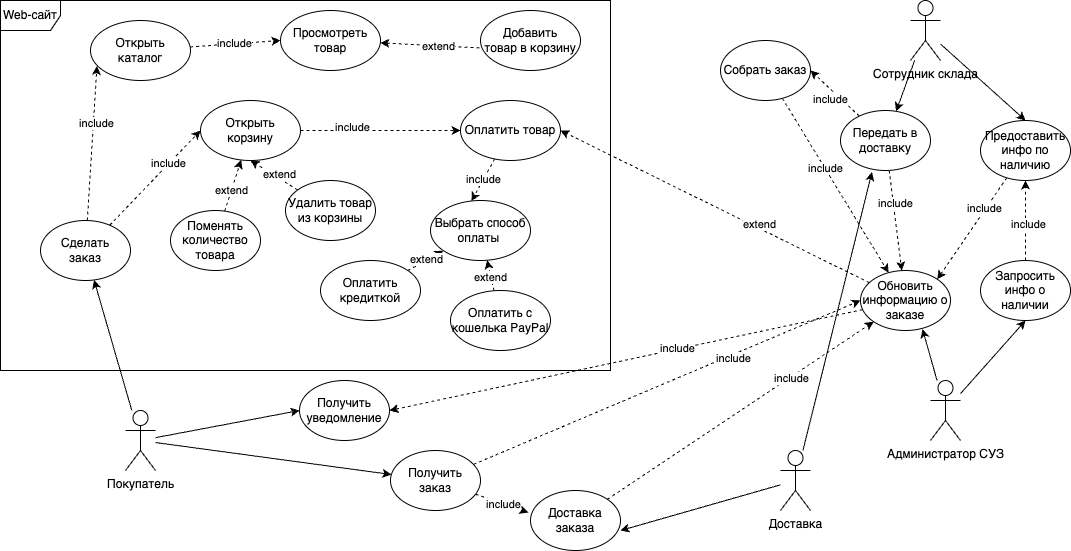

The diagram above was exported from draw.io. Its source (the exported page's mxGraphModel, read from the mxfile embedded in the PNG):
<mxGraphModel dx="1194" dy="647" grid="1" gridSize="10" guides="1" tooltips="1" connect="1" arrows="1" fold="1" page="1" pageScale="1" pageWidth="827" pageHeight="1169" math="0" shadow="0">
  <root>
    <mxCell id="0" />
    <mxCell id="1" parent="0" />
    <mxCell id="WyOcVanOIJ4ZaRN0CzTB-20" style="rounded=0;orthogonalLoop=1;jettySize=auto;html=1;" parent="1" source="WyOcVanOIJ4ZaRN0CzTB-1" target="WyOcVanOIJ4ZaRN0CzTB-16" edge="1">
      <mxGeometry relative="1" as="geometry" />
    </mxCell>
    <mxCell id="WyOcVanOIJ4ZaRN0CzTB-38" style="rounded=0;orthogonalLoop=1;jettySize=auto;html=1;" parent="1" source="WyOcVanOIJ4ZaRN0CzTB-1" target="WyOcVanOIJ4ZaRN0CzTB-37" edge="1">
      <mxGeometry relative="1" as="geometry" />
    </mxCell>
    <mxCell id="H1cTng9zTVtbDaIn8ovm-42" style="rounded=0;orthogonalLoop=1;jettySize=auto;html=1;entryX=0;entryY=0.5;entryDx=0;entryDy=0;" edge="1" parent="1" source="WyOcVanOIJ4ZaRN0CzTB-1" target="H1cTng9zTVtbDaIn8ovm-41">
      <mxGeometry relative="1" as="geometry" />
    </mxCell>
    <mxCell id="WyOcVanOIJ4ZaRN0CzTB-1" value="Покупатель" style="shape=umlActor;verticalLabelPosition=bottom;verticalAlign=top;html=1;outlineConnect=0;" parent="1" vertex="1">
      <mxGeometry x="195" y="420" width="30" height="60" as="geometry" />
    </mxCell>
    <mxCell id="WyOcVanOIJ4ZaRN0CzTB-58" style="rounded=0;orthogonalLoop=1;jettySize=auto;html=1;entryX=1;entryY=0.667;entryDx=0;entryDy=0;entryPerimeter=0;" parent="1" source="WyOcVanOIJ4ZaRN0CzTB-2" target="WyOcVanOIJ4ZaRN0CzTB-57" edge="1">
      <mxGeometry relative="1" as="geometry" />
    </mxCell>
    <mxCell id="H1cTng9zTVtbDaIn8ovm-33" style="rounded=0;orthogonalLoop=1;jettySize=auto;html=1;entryX=0.35;entryY=1.025;entryDx=0;entryDy=0;entryPerimeter=0;" edge="1" parent="1" source="WyOcVanOIJ4ZaRN0CzTB-2" target="WyOcVanOIJ4ZaRN0CzTB-52">
      <mxGeometry relative="1" as="geometry" />
    </mxCell>
    <mxCell id="WyOcVanOIJ4ZaRN0CzTB-2" value="Доставка" style="shape=umlActor;verticalLabelPosition=bottom;verticalAlign=top;html=1;outlineConnect=0;" parent="1" vertex="1">
      <mxGeometry x="850" y="460" width="30" height="60" as="geometry" />
    </mxCell>
    <mxCell id="H1cTng9zTVtbDaIn8ovm-20" style="rounded=0;orthogonalLoop=1;jettySize=auto;html=1;entryX=0.5;entryY=0;entryDx=0;entryDy=0;" edge="1" parent="1" source="WyOcVanOIJ4ZaRN0CzTB-6" target="H1cTng9zTVtbDaIn8ovm-19">
      <mxGeometry relative="1" as="geometry" />
    </mxCell>
    <mxCell id="H1cTng9zTVtbDaIn8ovm-24" style="rounded=0;orthogonalLoop=1;jettySize=auto;html=1;" edge="1" parent="1" source="WyOcVanOIJ4ZaRN0CzTB-6" target="WyOcVanOIJ4ZaRN0CzTB-52">
      <mxGeometry relative="1" as="geometry" />
    </mxCell>
    <mxCell id="WyOcVanOIJ4ZaRN0CzTB-6" value="Сотрудник склада" style="shape=umlActor;verticalLabelPosition=bottom;verticalAlign=top;html=1;outlineConnect=0;" parent="1" vertex="1">
      <mxGeometry x="980" y="10" width="30" height="60" as="geometry" />
    </mxCell>
    <mxCell id="WyOcVanOIJ4ZaRN0CzTB-45" style="rounded=0;orthogonalLoop=1;jettySize=auto;html=1;entryX=0.689;entryY=0.975;entryDx=0;entryDy=0;entryPerimeter=0;" parent="1" source="WyOcVanOIJ4ZaRN0CzTB-7" target="WyOcVanOIJ4ZaRN0CzTB-43" edge="1">
      <mxGeometry relative="1" as="geometry">
        <mxPoint x="768.02" y="377.02" as="targetPoint" />
      </mxGeometry>
    </mxCell>
    <mxCell id="H1cTng9zTVtbDaIn8ovm-18" style="rounded=0;orthogonalLoop=1;jettySize=auto;html=1;entryX=0.5;entryY=1;entryDx=0;entryDy=0;" edge="1" parent="1" source="WyOcVanOIJ4ZaRN0CzTB-7" target="H1cTng9zTVtbDaIn8ovm-17">
      <mxGeometry relative="1" as="geometry" />
    </mxCell>
    <mxCell id="WyOcVanOIJ4ZaRN0CzTB-7" value="Администратор СУЗ" style="shape=umlActor;verticalLabelPosition=bottom;verticalAlign=top;html=1;outlineConnect=0;" parent="1" vertex="1">
      <mxGeometry x="1000" y="390" width="30" height="60" as="geometry" />
    </mxCell>
    <mxCell id="H1cTng9zTVtbDaIn8ovm-2" style="rounded=0;orthogonalLoop=1;jettySize=auto;html=1;entryX=0;entryY=0.5;entryDx=0;entryDy=0;dashed=1;" edge="1" parent="1" source="WyOcVanOIJ4ZaRN0CzTB-8" target="WyOcVanOIJ4ZaRN0CzTB-11">
      <mxGeometry relative="1" as="geometry" />
    </mxCell>
    <mxCell id="H1cTng9zTVtbDaIn8ovm-3" value="include" style="edgeLabel;html=1;align=center;verticalAlign=middle;resizable=0;points=[];" vertex="1" connectable="0" parent="H1cTng9zTVtbDaIn8ovm-2">
      <mxGeometry x="-0.0309" y="1" relative="1" as="geometry">
        <mxPoint as="offset" />
      </mxGeometry>
    </mxCell>
    <mxCell id="WyOcVanOIJ4ZaRN0CzTB-8" value="Открыть&lt;br&gt;каталог" style="ellipse;whiteSpace=wrap;html=1;" parent="1" vertex="1">
      <mxGeometry x="160" y="30" width="100" height="60" as="geometry" />
    </mxCell>
    <mxCell id="WyOcVanOIJ4ZaRN0CzTB-22" style="rounded=0;orthogonalLoop=1;jettySize=auto;html=1;entryX=0.005;entryY=0.625;entryDx=0;entryDy=0;entryPerimeter=0;dashed=1;startArrow=classic;startFill=1;endArrow=none;endFill=0;" parent="1" source="WyOcVanOIJ4ZaRN0CzTB-11" target="WyOcVanOIJ4ZaRN0CzTB-14" edge="1">
      <mxGeometry relative="1" as="geometry" />
    </mxCell>
    <mxCell id="WyOcVanOIJ4ZaRN0CzTB-25" value="extend" style="edgeLabel;html=1;align=center;verticalAlign=middle;resizable=0;points=[];" parent="WyOcVanOIJ4ZaRN0CzTB-22" vertex="1" connectable="0">
      <mxGeometry x="0.1411" relative="1" as="geometry">
        <mxPoint as="offset" />
      </mxGeometry>
    </mxCell>
    <mxCell id="WyOcVanOIJ4ZaRN0CzTB-11" value="Просмотреть товар" style="ellipse;whiteSpace=wrap;html=1;" parent="1" vertex="1">
      <mxGeometry x="350" y="20" width="100" height="60" as="geometry" />
    </mxCell>
    <mxCell id="WyOcVanOIJ4ZaRN0CzTB-36" value="include" style="rounded=0;orthogonalLoop=1;jettySize=auto;html=1;entryX=0.41;entryY=0.008;entryDx=0;entryDy=0;entryPerimeter=0;dashed=1;" parent="1" source="WyOcVanOIJ4ZaRN0CzTB-13" target="WyOcVanOIJ4ZaRN0CzTB-17" edge="1">
      <mxGeometry relative="1" as="geometry" />
    </mxCell>
    <mxCell id="WyOcVanOIJ4ZaRN0CzTB-13" value="Оплатить товар" style="ellipse;whiteSpace=wrap;html=1;" parent="1" vertex="1">
      <mxGeometry x="530" y="110" width="100" height="60" as="geometry" />
    </mxCell>
    <mxCell id="WyOcVanOIJ4ZaRN0CzTB-14" value="Добавить&lt;br&gt;товар в корзину" style="ellipse;whiteSpace=wrap;html=1;" parent="1" vertex="1">
      <mxGeometry x="550" y="20" width="100" height="60" as="geometry" />
    </mxCell>
    <mxCell id="WyOcVanOIJ4ZaRN0CzTB-27" style="rounded=0;orthogonalLoop=1;jettySize=auto;html=1;entryX=0.065;entryY=0.758;entryDx=0;entryDy=0;entryPerimeter=0;dashed=1;" parent="1" source="WyOcVanOIJ4ZaRN0CzTB-16" target="WyOcVanOIJ4ZaRN0CzTB-8" edge="1">
      <mxGeometry relative="1" as="geometry" />
    </mxCell>
    <mxCell id="WyOcVanOIJ4ZaRN0CzTB-28" value="include" style="edgeLabel;html=1;align=center;verticalAlign=middle;resizable=0;points=[];" parent="WyOcVanOIJ4ZaRN0CzTB-27" vertex="1" connectable="0">
      <mxGeometry x="0.2602" y="-3" relative="1" as="geometry">
        <mxPoint as="offset" />
      </mxGeometry>
    </mxCell>
    <mxCell id="WyOcVanOIJ4ZaRN0CzTB-29" style="rounded=0;orthogonalLoop=1;jettySize=auto;html=1;entryX=0;entryY=0.5;entryDx=0;entryDy=0;dashed=1;" parent="1" source="WyOcVanOIJ4ZaRN0CzTB-16" target="H1cTng9zTVtbDaIn8ovm-4" edge="1">
      <mxGeometry relative="1" as="geometry" />
    </mxCell>
    <mxCell id="WyOcVanOIJ4ZaRN0CzTB-30" value="include" style="edgeLabel;html=1;align=center;verticalAlign=middle;resizable=0;points=[];" parent="WyOcVanOIJ4ZaRN0CzTB-29" vertex="1" connectable="0">
      <mxGeometry x="0.3003" y="1" relative="1" as="geometry">
        <mxPoint as="offset" />
      </mxGeometry>
    </mxCell>
    <mxCell id="WyOcVanOIJ4ZaRN0CzTB-16" value="Сделать&lt;br&gt;заказ" style="ellipse;whiteSpace=wrap;html=1;" parent="1" vertex="1">
      <mxGeometry x="110" y="230" width="90" height="60" as="geometry" />
    </mxCell>
    <mxCell id="WyOcVanOIJ4ZaRN0CzTB-17" value="Выбрать способ оплаты&amp;nbsp;" style="ellipse;whiteSpace=wrap;html=1;" parent="1" vertex="1">
      <mxGeometry x="500" y="210" width="100" height="60" as="geometry" />
    </mxCell>
    <mxCell id="WyOcVanOIJ4ZaRN0CzTB-31" style="rounded=0;orthogonalLoop=1;jettySize=auto;html=1;dashed=1;" parent="1" source="WyOcVanOIJ4ZaRN0CzTB-18" target="WyOcVanOIJ4ZaRN0CzTB-17" edge="1">
      <mxGeometry relative="1" as="geometry" />
    </mxCell>
    <mxCell id="WyOcVanOIJ4ZaRN0CzTB-33" value="extend" style="edgeLabel;html=1;align=center;verticalAlign=middle;resizable=0;points=[];" parent="WyOcVanOIJ4ZaRN0CzTB-31" vertex="1" connectable="0">
      <mxGeometry x="0.0332" y="1" relative="1" as="geometry">
        <mxPoint as="offset" />
      </mxGeometry>
    </mxCell>
    <mxCell id="WyOcVanOIJ4ZaRN0CzTB-18" value="Оплатить кредиткой" style="ellipse;whiteSpace=wrap;html=1;" parent="1" vertex="1">
      <mxGeometry x="390" y="270" width="100" height="60" as="geometry" />
    </mxCell>
    <mxCell id="WyOcVanOIJ4ZaRN0CzTB-32" style="rounded=0;orthogonalLoop=1;jettySize=auto;html=1;dashed=1;" parent="1" source="WyOcVanOIJ4ZaRN0CzTB-19" target="WyOcVanOIJ4ZaRN0CzTB-17" edge="1">
      <mxGeometry relative="1" as="geometry" />
    </mxCell>
    <mxCell id="WyOcVanOIJ4ZaRN0CzTB-34" value="extend" style="edgeLabel;html=1;align=center;verticalAlign=middle;resizable=0;points=[];" parent="WyOcVanOIJ4ZaRN0CzTB-32" vertex="1" connectable="0">
      <mxGeometry x="-0.078" y="1" relative="1" as="geometry">
        <mxPoint as="offset" />
      </mxGeometry>
    </mxCell>
    <mxCell id="WyOcVanOIJ4ZaRN0CzTB-19" value="Оплатить с кошелька PayPal" style="ellipse;whiteSpace=wrap;html=1;" parent="1" vertex="1">
      <mxGeometry x="520" y="300" width="100" height="60" as="geometry" />
    </mxCell>
    <mxCell id="WyOcVanOIJ4ZaRN0CzTB-59" style="rounded=0;orthogonalLoop=1;jettySize=auto;html=1;entryX=-0.022;entryY=0.367;entryDx=0;entryDy=0;entryPerimeter=0;dashed=1;" parent="1" source="WyOcVanOIJ4ZaRN0CzTB-37" target="WyOcVanOIJ4ZaRN0CzTB-57" edge="1">
      <mxGeometry relative="1" as="geometry" />
    </mxCell>
    <mxCell id="WyOcVanOIJ4ZaRN0CzTB-60" value="include" style="edgeLabel;html=1;align=center;verticalAlign=middle;resizable=0;points=[];" parent="WyOcVanOIJ4ZaRN0CzTB-59" vertex="1" connectable="0">
      <mxGeometry x="0.0163" relative="1" as="geometry">
        <mxPoint as="offset" />
      </mxGeometry>
    </mxCell>
    <mxCell id="H1cTng9zTVtbDaIn8ovm-37" style="rounded=0;orthogonalLoop=1;jettySize=auto;html=1;entryX=0;entryY=0.5;entryDx=0;entryDy=0;dashed=1;" edge="1" parent="1" source="WyOcVanOIJ4ZaRN0CzTB-37" target="WyOcVanOIJ4ZaRN0CzTB-43">
      <mxGeometry relative="1" as="geometry" />
    </mxCell>
    <mxCell id="H1cTng9zTVtbDaIn8ovm-38" value="include" style="edgeLabel;html=1;align=center;verticalAlign=middle;resizable=0;points=[];" vertex="1" connectable="0" parent="H1cTng9zTVtbDaIn8ovm-37">
      <mxGeometry x="0.338" y="-3" relative="1" as="geometry">
        <mxPoint as="offset" />
      </mxGeometry>
    </mxCell>
    <mxCell id="WyOcVanOIJ4ZaRN0CzTB-37" value="Получить заказ" style="ellipse;whiteSpace=wrap;html=1;" parent="1" vertex="1">
      <mxGeometry x="460" y="460" width="90" height="60" as="geometry" />
    </mxCell>
    <mxCell id="H1cTng9zTVtbDaIn8ovm-15" style="rounded=0;orthogonalLoop=1;jettySize=auto;html=1;entryX=1;entryY=0.5;entryDx=0;entryDy=0;dashed=1;" edge="1" parent="1" source="WyOcVanOIJ4ZaRN0CzTB-43" target="WyOcVanOIJ4ZaRN0CzTB-13">
      <mxGeometry relative="1" as="geometry" />
    </mxCell>
    <mxCell id="H1cTng9zTVtbDaIn8ovm-16" value="extend" style="edgeLabel;html=1;align=center;verticalAlign=middle;resizable=0;points=[];" vertex="1" connectable="0" parent="H1cTng9zTVtbDaIn8ovm-15">
      <mxGeometry x="-0.272" y="-3" relative="1" as="geometry">
        <mxPoint y="-1" as="offset" />
      </mxGeometry>
    </mxCell>
    <mxCell id="H1cTng9zTVtbDaIn8ovm-43" style="rounded=0;orthogonalLoop=1;jettySize=auto;html=1;entryX=1;entryY=0.5;entryDx=0;entryDy=0;dashed=1;" edge="1" parent="1" source="WyOcVanOIJ4ZaRN0CzTB-43" target="H1cTng9zTVtbDaIn8ovm-41">
      <mxGeometry relative="1" as="geometry" />
    </mxCell>
    <mxCell id="H1cTng9zTVtbDaIn8ovm-45" value="include" style="edgeLabel;html=1;align=center;verticalAlign=middle;resizable=0;points=[];" vertex="1" connectable="0" parent="H1cTng9zTVtbDaIn8ovm-43">
      <mxGeometry x="-0.2143" y="-1" relative="1" as="geometry">
        <mxPoint as="offset" />
      </mxGeometry>
    </mxCell>
    <mxCell id="WyOcVanOIJ4ZaRN0CzTB-43" value="Обновить информацию о заказе" style="ellipse;whiteSpace=wrap;html=1;" parent="1" vertex="1">
      <mxGeometry x="930" y="280" width="90" height="60" as="geometry" />
    </mxCell>
    <mxCell id="H1cTng9zTVtbDaIn8ovm-26" style="rounded=0;orthogonalLoop=1;jettySize=auto;html=1;entryX=1;entryY=0.5;entryDx=0;entryDy=0;dashed=1;" edge="1" parent="1" source="WyOcVanOIJ4ZaRN0CzTB-52" target="H1cTng9zTVtbDaIn8ovm-25">
      <mxGeometry relative="1" as="geometry" />
    </mxCell>
    <mxCell id="H1cTng9zTVtbDaIn8ovm-27" value="include" style="edgeLabel;html=1;align=center;verticalAlign=middle;resizable=0;points=[];" vertex="1" connectable="0" parent="H1cTng9zTVtbDaIn8ovm-26">
      <mxGeometry x="-0.4454" y="-2" relative="1" as="geometry">
        <mxPoint x="-17" y="-3" as="offset" />
      </mxGeometry>
    </mxCell>
    <mxCell id="H1cTng9zTVtbDaIn8ovm-39" style="rounded=0;orthogonalLoop=1;jettySize=auto;html=1;dashed=1;" edge="1" parent="1" source="WyOcVanOIJ4ZaRN0CzTB-52" target="WyOcVanOIJ4ZaRN0CzTB-43">
      <mxGeometry relative="1" as="geometry" />
    </mxCell>
    <mxCell id="H1cTng9zTVtbDaIn8ovm-40" value="include" style="edgeLabel;html=1;align=center;verticalAlign=middle;resizable=0;points=[];" vertex="1" connectable="0" parent="H1cTng9zTVtbDaIn8ovm-39">
      <mxGeometry x="-0.3471" y="2" relative="1" as="geometry">
        <mxPoint as="offset" />
      </mxGeometry>
    </mxCell>
    <mxCell id="WyOcVanOIJ4ZaRN0CzTB-52" value="Передать в доставку" style="ellipse;whiteSpace=wrap;html=1;" parent="1" vertex="1">
      <mxGeometry x="910" y="120" width="90" height="60" as="geometry" />
    </mxCell>
    <mxCell id="H1cTng9zTVtbDaIn8ovm-34" style="rounded=0;orthogonalLoop=1;jettySize=auto;html=1;entryX=0;entryY=1;entryDx=0;entryDy=0;dashed=1;" edge="1" parent="1" source="WyOcVanOIJ4ZaRN0CzTB-57" target="WyOcVanOIJ4ZaRN0CzTB-43">
      <mxGeometry relative="1" as="geometry" />
    </mxCell>
    <mxCell id="H1cTng9zTVtbDaIn8ovm-35" value="include" style="edgeLabel;html=1;align=center;verticalAlign=middle;resizable=0;points=[];" vertex="1" connectable="0" parent="H1cTng9zTVtbDaIn8ovm-34">
      <mxGeometry x="0.3663" relative="1" as="geometry">
        <mxPoint x="1" as="offset" />
      </mxGeometry>
    </mxCell>
    <mxCell id="WyOcVanOIJ4ZaRN0CzTB-57" value="Доставка заказа" style="ellipse;whiteSpace=wrap;html=1;" parent="1" vertex="1">
      <mxGeometry x="600" y="500" width="90" height="60" as="geometry" />
    </mxCell>
    <mxCell id="H1cTng9zTVtbDaIn8ovm-5" style="rounded=0;orthogonalLoop=1;jettySize=auto;html=1;entryX=0;entryY=0.5;entryDx=0;entryDy=0;dashed=1;" edge="1" parent="1" source="H1cTng9zTVtbDaIn8ovm-4" target="WyOcVanOIJ4ZaRN0CzTB-13">
      <mxGeometry relative="1" as="geometry" />
    </mxCell>
    <mxCell id="H1cTng9zTVtbDaIn8ovm-6" value="include" style="edgeLabel;html=1;align=center;verticalAlign=middle;resizable=0;points=[];" vertex="1" connectable="0" parent="H1cTng9zTVtbDaIn8ovm-5">
      <mxGeometry x="-0.52" y="-2" relative="1" as="geometry">
        <mxPoint x="13" y="-6" as="offset" />
      </mxGeometry>
    </mxCell>
    <mxCell id="H1cTng9zTVtbDaIn8ovm-4" value="Открыть корзину" style="ellipse;whiteSpace=wrap;html=1;" vertex="1" parent="1">
      <mxGeometry x="270" y="110" width="100" height="60" as="geometry" />
    </mxCell>
    <mxCell id="H1cTng9zTVtbDaIn8ovm-10" style="rounded=0;orthogonalLoop=1;jettySize=auto;html=1;entryX=0.5;entryY=1;entryDx=0;entryDy=0;dashed=1;" edge="1" parent="1" source="H1cTng9zTVtbDaIn8ovm-7" target="H1cTng9zTVtbDaIn8ovm-4">
      <mxGeometry relative="1" as="geometry" />
    </mxCell>
    <mxCell id="H1cTng9zTVtbDaIn8ovm-11" value="extend" style="edgeLabel;html=1;align=center;verticalAlign=middle;resizable=0;points=[];" vertex="1" connectable="0" parent="H1cTng9zTVtbDaIn8ovm-10">
      <mxGeometry x="-0.1353" y="-4" relative="1" as="geometry">
        <mxPoint as="offset" />
      </mxGeometry>
    </mxCell>
    <mxCell id="H1cTng9zTVtbDaIn8ovm-7" value="Удалить товар из корзины" style="ellipse;whiteSpace=wrap;html=1;" vertex="1" parent="1">
      <mxGeometry x="355" y="190" width="90" height="60" as="geometry" />
    </mxCell>
    <mxCell id="H1cTng9zTVtbDaIn8ovm-13" style="rounded=0;orthogonalLoop=1;jettySize=auto;html=1;dashed=1;" edge="1" parent="1" source="H1cTng9zTVtbDaIn8ovm-12" target="H1cTng9zTVtbDaIn8ovm-4">
      <mxGeometry relative="1" as="geometry" />
    </mxCell>
    <mxCell id="H1cTng9zTVtbDaIn8ovm-14" value="extend" style="edgeLabel;html=1;align=center;verticalAlign=middle;resizable=0;points=[];" vertex="1" connectable="0" parent="H1cTng9zTVtbDaIn8ovm-13">
      <mxGeometry x="-0.1762" relative="1" as="geometry">
        <mxPoint as="offset" />
      </mxGeometry>
    </mxCell>
    <mxCell id="H1cTng9zTVtbDaIn8ovm-12" value="Поменять количество товара" style="ellipse;whiteSpace=wrap;html=1;" vertex="1" parent="1">
      <mxGeometry x="240" y="220" width="90" height="60" as="geometry" />
    </mxCell>
    <mxCell id="H1cTng9zTVtbDaIn8ovm-21" style="rounded=0;orthogonalLoop=1;jettySize=auto;html=1;entryX=0.5;entryY=1;entryDx=0;entryDy=0;dashed=1;" edge="1" parent="1" source="H1cTng9zTVtbDaIn8ovm-17" target="H1cTng9zTVtbDaIn8ovm-19">
      <mxGeometry relative="1" as="geometry" />
    </mxCell>
    <mxCell id="H1cTng9zTVtbDaIn8ovm-22" value="include" style="edgeLabel;html=1;align=center;verticalAlign=middle;resizable=0;points=[];" vertex="1" connectable="0" parent="H1cTng9zTVtbDaIn8ovm-21">
      <mxGeometry x="-0.0714" y="-2" relative="1" as="geometry">
        <mxPoint as="offset" />
      </mxGeometry>
    </mxCell>
    <mxCell id="H1cTng9zTVtbDaIn8ovm-17" value="Запросить инфо о наличии" style="ellipse;whiteSpace=wrap;html=1;" vertex="1" parent="1">
      <mxGeometry x="1050" y="270" width="90" height="60" as="geometry" />
    </mxCell>
    <mxCell id="H1cTng9zTVtbDaIn8ovm-31" style="rounded=0;orthogonalLoop=1;jettySize=auto;html=1;entryX=1;entryY=0;entryDx=0;entryDy=0;dashed=1;" edge="1" parent="1" source="H1cTng9zTVtbDaIn8ovm-19" target="WyOcVanOIJ4ZaRN0CzTB-43">
      <mxGeometry relative="1" as="geometry" />
    </mxCell>
    <mxCell id="H1cTng9zTVtbDaIn8ovm-32" value="include" style="edgeLabel;html=1;align=center;verticalAlign=middle;resizable=0;points=[];" vertex="1" connectable="0" parent="H1cTng9zTVtbDaIn8ovm-31">
      <mxGeometry x="-0.3769" y="-2" relative="1" as="geometry">
        <mxPoint as="offset" />
      </mxGeometry>
    </mxCell>
    <mxCell id="H1cTng9zTVtbDaIn8ovm-19" value="Предоставить инфо по наличию" style="ellipse;whiteSpace=wrap;html=1;" vertex="1" parent="1">
      <mxGeometry x="1050" y="130" width="90" height="60" as="geometry" />
    </mxCell>
    <mxCell id="H1cTng9zTVtbDaIn8ovm-28" style="rounded=0;orthogonalLoop=1;jettySize=auto;html=1;dashed=1;" edge="1" parent="1" source="H1cTng9zTVtbDaIn8ovm-25" target="WyOcVanOIJ4ZaRN0CzTB-43">
      <mxGeometry relative="1" as="geometry" />
    </mxCell>
    <mxCell id="H1cTng9zTVtbDaIn8ovm-29" value="include" style="edgeLabel;html=1;align=center;verticalAlign=middle;resizable=0;points=[];" vertex="1" connectable="0" parent="H1cTng9zTVtbDaIn8ovm-28">
      <mxGeometry x="-0.194" relative="1" as="geometry">
        <mxPoint as="offset" />
      </mxGeometry>
    </mxCell>
    <mxCell id="H1cTng9zTVtbDaIn8ovm-25" value="Собрать заказ" style="ellipse;whiteSpace=wrap;html=1;" vertex="1" parent="1">
      <mxGeometry x="790" y="50" width="90" height="60" as="geometry" />
    </mxCell>
    <mxCell id="H1cTng9zTVtbDaIn8ovm-36" value="Web-сайт" style="shape=umlFrame;whiteSpace=wrap;html=1;pointerEvents=0;" vertex="1" parent="1">
      <mxGeometry x="70" y="10" width="610" height="370" as="geometry" />
    </mxCell>
    <mxCell id="H1cTng9zTVtbDaIn8ovm-41" value="Получить уведомление" style="ellipse;whiteSpace=wrap;html=1;" vertex="1" parent="1">
      <mxGeometry x="369" y="390" width="90" height="60" as="geometry" />
    </mxCell>
  </root>
</mxGraphModel>